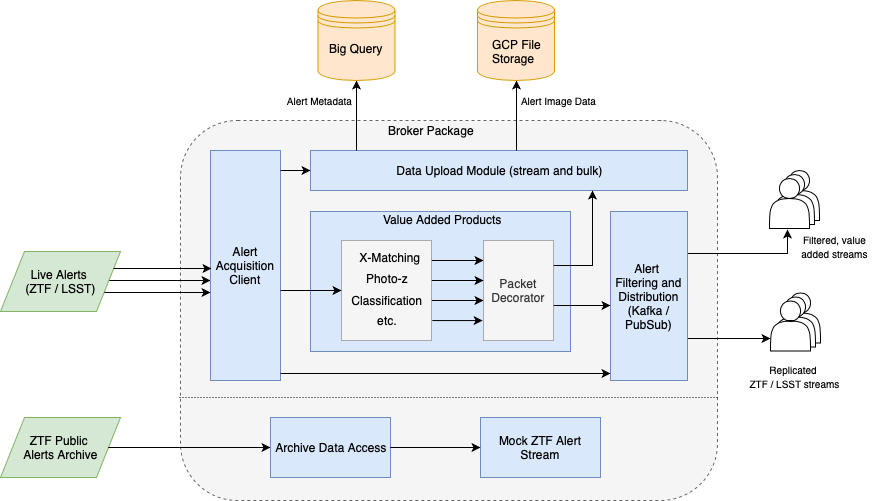

The diagram above was exported from draw.io. Its source (the exported page's mxGraphModel, read from the mxfile embedded in the PNG):
<mxGraphModel dx="906" dy="637" grid="1" gridSize="10" guides="1" tooltips="1" connect="1" arrows="1" fold="1" page="1" pageScale="1" pageWidth="1100" pageHeight="850" background="none" math="0" shadow="0">
  <root>
    <mxCell id="0" />
    <mxCell id="1" parent="0" />
    <mxCell id="TQmNQnx_IQpwqGOqvhss-4" value="" style="shape=actor;whiteSpace=wrap;html=1;" parent="1" vertex="1">
      <mxGeometry x="783" y="392.5" width="40" height="50" as="geometry" />
    </mxCell>
    <mxCell id="TQmNQnx_IQpwqGOqvhss-3" value="" style="shape=actor;whiteSpace=wrap;html=1;" parent="1" vertex="1">
      <mxGeometry x="778" y="396.5" width="40" height="50" as="geometry" />
    </mxCell>
    <mxCell id="37ObleSF1FL6T2tkx-Oe-5" value="" style="rounded=1;whiteSpace=wrap;html=1;dashed=1;fillColor=#f5f5f5;strokeColor=#666666;fontColor=#333333;" parent="1" vertex="1">
      <mxGeometry x="183" y="220" width="537" height="380" as="geometry" />
    </mxCell>
    <mxCell id="37ObleSF1FL6T2tkx-Oe-73" style="edgeStyle=orthogonalEdgeStyle;rounded=0;comic=0;jumpStyle=none;orthogonalLoop=1;jettySize=auto;html=1;exitX=1;exitY=0.75;exitDx=0;exitDy=0;shadow=0;startArrow=none;startFill=0;endArrow=classic;endFill=1;strokeColor=#000000;" parent="1" source="37ObleSF1FL6T2tkx-Oe-3" target="37ObleSF1FL6T2tkx-Oe-14" edge="1">
      <mxGeometry relative="1" as="geometry">
        <mxPoint x="210" y="380" as="targetPoint" />
        <Array as="points">
          <mxPoint x="107" y="380" />
        </Array>
      </mxGeometry>
    </mxCell>
    <mxCell id="37ObleSF1FL6T2tkx-Oe-3" value="Live Alerts &lt;br&gt;(ZTF / LSST)" style="shape=parallelogram;perimeter=parallelogramPerimeter;whiteSpace=wrap;html=1;fillColor=#d5e8d4;strokeColor=#82b366;" parent="1" vertex="1">
      <mxGeometry x="3" y="351" width="120" height="60" as="geometry" />
    </mxCell>
    <mxCell id="37ObleSF1FL6T2tkx-Oe-4" value="ZTF Public &lt;br&gt;Alerts Archive" style="shape=parallelogram;perimeter=parallelogramPerimeter;whiteSpace=wrap;html=1;fillColor=#d5e8d4;strokeColor=#82b366;" parent="1" vertex="1">
      <mxGeometry x="3" y="517" width="120" height="60" as="geometry" />
    </mxCell>
    <mxCell id="37ObleSF1FL6T2tkx-Oe-7" value="" style="endArrow=none;dashed=1;html=1;entryX=1.001;entryY=0.729;entryDx=0;entryDy=0;entryPerimeter=0;dashPattern=1 2;exitX=-0.001;exitY=0.729;exitDx=0;exitDy=0;exitPerimeter=0;" parent="1" source="37ObleSF1FL6T2tkx-Oe-5" target="37ObleSF1FL6T2tkx-Oe-5" edge="1">
      <mxGeometry width="50" height="50" relative="1" as="geometry">
        <mxPoint x="200" y="497" as="sourcePoint" />
        <mxPoint x="704" y="497" as="targetPoint" />
      </mxGeometry>
    </mxCell>
    <mxCell id="37ObleSF1FL6T2tkx-Oe-8" value="Broker Package" style="text;html=1;strokeColor=none;fillColor=none;align=center;verticalAlign=middle;whiteSpace=wrap;rounded=0;" parent="1" vertex="1">
      <mxGeometry x="383" y="220" width="100" height="20" as="geometry" />
    </mxCell>
    <mxCell id="37ObleSF1FL6T2tkx-Oe-9" value="Archive Data Access" style="rounded=0;whiteSpace=wrap;html=1;fillColor=#dae8fc;strokeColor=#6c8ebf;" parent="1" vertex="1">
      <mxGeometry x="273" y="517" width="120" height="60" as="geometry" />
    </mxCell>
    <mxCell id="37ObleSF1FL6T2tkx-Oe-10" value="Mock ZTF Alert Stream" style="rounded=0;whiteSpace=wrap;html=1;fillColor=#dae8fc;strokeColor=#6c8ebf;" parent="1" vertex="1">
      <mxGeometry x="483" y="517" width="120" height="60" as="geometry" />
    </mxCell>
    <mxCell id="37ObleSF1FL6T2tkx-Oe-11" value="" style="endArrow=classic;html=1;exitX=1;exitY=0.5;exitDx=0;exitDy=0;" parent="1" source="37ObleSF1FL6T2tkx-Oe-4" target="37ObleSF1FL6T2tkx-Oe-9" edge="1">
      <mxGeometry width="50" height="50" relative="1" as="geometry">
        <mxPoint x="3" y="677" as="sourcePoint" />
        <mxPoint x="53" y="627" as="targetPoint" />
      </mxGeometry>
    </mxCell>
    <mxCell id="37ObleSF1FL6T2tkx-Oe-12" value="" style="endArrow=classic;html=1;entryX=0;entryY=0.5;entryDx=0;entryDy=0;" parent="1" target="37ObleSF1FL6T2tkx-Oe-10" edge="1">
      <mxGeometry width="50" height="50" relative="1" as="geometry">
        <mxPoint x="393" y="547" as="sourcePoint" />
        <mxPoint x="555" y="547" as="targetPoint" />
      </mxGeometry>
    </mxCell>
    <mxCell id="37ObleSF1FL6T2tkx-Oe-14" value="Alert Acquisition Client" style="rounded=0;whiteSpace=wrap;html=1;fillColor=#dae8fc;strokeColor=#6c8ebf;" parent="1" vertex="1">
      <mxGeometry x="213" y="250" width="70" height="230" as="geometry" />
    </mxCell>
    <mxCell id="37ObleSF1FL6T2tkx-Oe-15" value="" style="endArrow=classic;html=1;exitX=1;exitY=0.25;exitDx=0;exitDy=0;" parent="1" source="37ObleSF1FL6T2tkx-Oe-3" edge="1">
      <mxGeometry width="50" height="50" relative="1" as="geometry">
        <mxPoint x="3" y="670" as="sourcePoint" />
        <mxPoint x="214" y="368" as="targetPoint" />
      </mxGeometry>
    </mxCell>
    <mxCell id="37ObleSF1FL6T2tkx-Oe-18" value="Data Upload Module (stream and bulk)" style="rounded=0;whiteSpace=wrap;html=1;fillColor=#dae8fc;strokeColor=#6c8ebf;" parent="1" vertex="1">
      <mxGeometry x="313" y="250" width="377" height="40" as="geometry" />
    </mxCell>
    <mxCell id="37ObleSF1FL6T2tkx-Oe-22" value="" style="rounded=0;whiteSpace=wrap;html=1;fillColor=#dae8fc;strokeColor=#6c8ebf;" parent="1" vertex="1">
      <mxGeometry x="313" y="311" width="260" height="140" as="geometry" />
    </mxCell>
    <mxCell id="37ObleSF1FL6T2tkx-Oe-27" value="&lt;div style=&quot;text-align: center&quot;&gt;Value Added&amp;nbsp;Products&lt;/div&gt;" style="text;html=1;" parent="1" vertex="1">
      <mxGeometry x="384" y="306" width="140" height="30" as="geometry" />
    </mxCell>
    <mxCell id="37ObleSF1FL6T2tkx-Oe-56" style="edgeStyle=orthogonalEdgeStyle;rounded=0;comic=0;jumpStyle=none;orthogonalLoop=1;jettySize=auto;html=1;exitX=1;exitY=0.25;exitDx=0;exitDy=0;shadow=0;startArrow=none;startFill=0;endArrow=classic;endFill=1;" parent="1" source="37ObleSF1FL6T2tkx-Oe-29" edge="1">
      <mxGeometry relative="1" as="geometry">
        <mxPoint x="689.8333333333335" y="344.8333333333335" as="sourcePoint" />
        <mxPoint x="790" y="329" as="targetPoint" />
        <Array as="points">
          <mxPoint x="790" y="353" />
          <mxPoint x="790" y="329" />
        </Array>
      </mxGeometry>
    </mxCell>
    <mxCell id="TQmNQnx_IQpwqGOqvhss-2" style="edgeStyle=orthogonalEdgeStyle;rounded=0;orthogonalLoop=1;jettySize=auto;html=1;exitX=1;exitY=0.75;exitDx=0;exitDy=0;entryX=0;entryY=0.75;entryDx=0;entryDy=0;" parent="1" source="37ObleSF1FL6T2tkx-Oe-29" target="37ObleSF1FL6T2tkx-Oe-48" edge="1">
      <mxGeometry relative="1" as="geometry">
        <Array as="points">
          <mxPoint x="731" y="438" />
        </Array>
      </mxGeometry>
    </mxCell>
    <mxCell id="37ObleSF1FL6T2tkx-Oe-29" value="Alert &lt;br&gt;Filtering and Distribution&lt;br&gt;(Kafka / PubSub)&lt;br&gt;" style="rounded=0;whiteSpace=wrap;html=1;fillColor=#dae8fc;strokeColor=#6c8ebf;" parent="1" vertex="1">
      <mxGeometry x="613" y="311" width="77" height="169" as="geometry" />
    </mxCell>
    <mxCell id="TQmNQnx_IQpwqGOqvhss-8" value="" style="edgeStyle=orthogonalEdgeStyle;rounded=0;orthogonalLoop=1;jettySize=auto;html=1;endArrow=none;endFill=0;startArrow=classic;startFill=1;" parent="1" source="37ObleSF1FL6T2tkx-Oe-30" target="37ObleSF1FL6T2tkx-Oe-18" edge="1">
      <mxGeometry relative="1" as="geometry">
        <Array as="points">
          <mxPoint x="359" y="230" />
          <mxPoint x="359" y="230" />
        </Array>
      </mxGeometry>
    </mxCell>
    <mxCell id="37ObleSF1FL6T2tkx-Oe-30" value="" style="shape=datastore;whiteSpace=wrap;html=1;fillColor=#ffe6cc;strokeColor=#d79b00;" parent="1" vertex="1">
      <mxGeometry x="320.5" y="100" width="77" height="80" as="geometry" />
    </mxCell>
    <mxCell id="TQmNQnx_IQpwqGOqvhss-12" value="" style="edgeStyle=orthogonalEdgeStyle;rounded=0;orthogonalLoop=1;jettySize=auto;html=1;startArrow=classic;startFill=1;endArrow=none;endFill=0;" parent="1" source="37ObleSF1FL6T2tkx-Oe-32" target="37ObleSF1FL6T2tkx-Oe-18" edge="1">
      <mxGeometry relative="1" as="geometry">
        <Array as="points">
          <mxPoint x="519" y="240" />
          <mxPoint x="519" y="240" />
        </Array>
      </mxGeometry>
    </mxCell>
    <mxCell id="37ObleSF1FL6T2tkx-Oe-32" value="" style="shape=datastore;whiteSpace=wrap;html=1;fillColor=#ffe6cc;strokeColor=#d79b00;" parent="1" vertex="1">
      <mxGeometry x="480" y="100" width="77" height="80" as="geometry" />
    </mxCell>
    <mxCell id="37ObleSF1FL6T2tkx-Oe-52" style="edgeStyle=orthogonalEdgeStyle;rounded=0;comic=0;jumpStyle=none;orthogonalLoop=1;jettySize=auto;html=1;exitX=1;exitY=0.25;exitDx=0;exitDy=0;shadow=0;startArrow=none;startFill=0;endArrow=classic;endFill=1;" parent="1" source="37ObleSF1FL6T2tkx-Oe-42" edge="1">
      <mxGeometry relative="1" as="geometry">
        <Array as="points">
          <mxPoint x="595" y="365" />
        </Array>
        <mxPoint x="595" y="290" as="targetPoint" />
      </mxGeometry>
    </mxCell>
    <mxCell id="37ObleSF1FL6T2tkx-Oe-53" style="edgeStyle=orthogonalEdgeStyle;rounded=0;comic=0;jumpStyle=none;orthogonalLoop=1;jettySize=auto;html=1;exitX=0.995;exitY=0.651;exitDx=0;exitDy=0;shadow=0;startArrow=none;startFill=0;endArrow=classic;endFill=1;exitPerimeter=0;" parent="1" source="37ObleSF1FL6T2tkx-Oe-42" target="37ObleSF1FL6T2tkx-Oe-29" edge="1">
      <mxGeometry relative="1" as="geometry">
        <Array as="points">
          <mxPoint x="600" y="405" />
          <mxPoint x="600" y="405" />
        </Array>
      </mxGeometry>
    </mxCell>
    <mxCell id="37ObleSF1FL6T2tkx-Oe-42" value="Packet Decorator" style="rounded=0;whiteSpace=wrap;html=1;fillColor=#f5f5f5;strokeColor=#666666;fontColor=#333333;dashed=1;dashPattern=1 1;" parent="1" vertex="1">
      <mxGeometry x="486" y="340" width="70" height="100" as="geometry" />
    </mxCell>
    <mxCell id="37ObleSF1FL6T2tkx-Oe-57" style="edgeStyle=orthogonalEdgeStyle;rounded=0;comic=0;jumpStyle=none;orthogonalLoop=1;jettySize=auto;html=1;shadow=0;startArrow=classic;startFill=1;endArrow=none;endFill=0;" parent="1" source="37ObleSF1FL6T2tkx-Oe-29" edge="1">
      <mxGeometry relative="1" as="geometry">
        <mxPoint x="640" y="690" as="sourcePoint" />
        <mxPoint x="283" y="473" as="targetPoint" />
        <Array as="points">
          <mxPoint x="570" y="473" />
          <mxPoint x="570" y="473" />
        </Array>
      </mxGeometry>
    </mxCell>
    <mxCell id="37ObleSF1FL6T2tkx-Oe-48" value="" style="shape=actor;whiteSpace=wrap;html=1;" parent="1" vertex="1">
      <mxGeometry x="773" y="400.5" width="40" height="50" as="geometry" />
    </mxCell>
    <mxCell id="37ObleSF1FL6T2tkx-Oe-54" value="&lt;font style=&quot;font-size: 10px&quot;&gt;Alert Metadata&lt;/font&gt;" style="text;html=1;strokeColor=none;fillColor=none;align=right;verticalAlign=middle;whiteSpace=wrap;rounded=0;dashed=1;" parent="1" vertex="1">
      <mxGeometry x="282.5" y="190" width="73" height="20" as="geometry" />
    </mxCell>
    <mxCell id="37ObleSF1FL6T2tkx-Oe-55" value="&lt;font style=&quot;font-size: 10px&quot;&gt;Alert Image Data&lt;/font&gt;" style="text;html=1;strokeColor=none;fillColor=none;align=left;verticalAlign=middle;whiteSpace=wrap;rounded=0;dashed=1;" parent="1" vertex="1">
      <mxGeometry x="522" y="190" width="117" height="20" as="geometry" />
    </mxCell>
    <mxCell id="37ObleSF1FL6T2tkx-Oe-62" style="edgeStyle=orthogonalEdgeStyle;rounded=0;comic=0;jumpStyle=none;orthogonalLoop=1;jettySize=auto;html=1;exitX=1;exitY=0.401;exitDx=0;exitDy=0;entryX=0.001;entryY=0.401;entryDx=0;entryDy=0;shadow=0;startArrow=none;startFill=0;endArrow=classic;endFill=1;strokeColor=#000000;exitPerimeter=0;entryPerimeter=0;" parent="1" source="37ObleSF1FL6T2tkx-Oe-60" target="37ObleSF1FL6T2tkx-Oe-42" edge="1">
      <mxGeometry relative="1" as="geometry">
        <Array as="points" />
      </mxGeometry>
    </mxCell>
    <mxCell id="37ObleSF1FL6T2tkx-Oe-63" style="edgeStyle=orthogonalEdgeStyle;rounded=0;comic=0;jumpStyle=none;orthogonalLoop=1;jettySize=auto;html=1;exitX=1.003;exitY=0.202;exitDx=0;exitDy=0;entryX=-0.005;entryY=0.202;entryDx=0;entryDy=0;shadow=0;startArrow=none;startFill=0;endArrow=classic;endFill=1;strokeColor=#000000;exitPerimeter=0;entryPerimeter=0;" parent="1" source="37ObleSF1FL6T2tkx-Oe-60" target="37ObleSF1FL6T2tkx-Oe-42" edge="1">
      <mxGeometry relative="1" as="geometry">
        <Array as="points" />
      </mxGeometry>
    </mxCell>
    <mxCell id="37ObleSF1FL6T2tkx-Oe-64" style="edgeStyle=orthogonalEdgeStyle;rounded=0;comic=0;jumpStyle=none;orthogonalLoop=1;jettySize=auto;html=1;exitX=1.003;exitY=0.601;exitDx=0;exitDy=0;shadow=0;startArrow=none;startFill=0;endArrow=classic;endFill=1;strokeColor=#000000;exitPerimeter=0;entryX=-0.002;entryY=0.602;entryDx=0;entryDy=0;entryPerimeter=0;" parent="1" source="37ObleSF1FL6T2tkx-Oe-60" target="37ObleSF1FL6T2tkx-Oe-42" edge="1">
      <mxGeometry relative="1" as="geometry">
        <Array as="points" />
        <mxPoint x="470" y="400" as="targetPoint" />
      </mxGeometry>
    </mxCell>
    <mxCell id="37ObleSF1FL6T2tkx-Oe-60" value="" style="rounded=0;whiteSpace=wrap;html=1;fillColor=#f5f5f5;strokeColor=#666666;fontColor=#333333;dashed=1;dashPattern=1 1;" parent="1" vertex="1">
      <mxGeometry x="344" y="340" width="90" height="100" as="geometry" />
    </mxCell>
    <mxCell id="37ObleSF1FL6T2tkx-Oe-61" value="" style="edgeStyle=orthogonalEdgeStyle;rounded=0;comic=0;jumpStyle=none;orthogonalLoop=1;jettySize=auto;html=1;shadow=0;startArrow=none;startFill=0;endArrow=classic;endFill=1;strokeColor=#000000;" parent="1" source="37ObleSF1FL6T2tkx-Oe-14" target="37ObleSF1FL6T2tkx-Oe-60" edge="1">
      <mxGeometry relative="1" as="geometry">
        <Array as="points">
          <mxPoint x="300" y="390" />
          <mxPoint x="300" y="390" />
        </Array>
      </mxGeometry>
    </mxCell>
    <mxCell id="37ObleSF1FL6T2tkx-Oe-65" value="&lt;font style=&quot;font-size: 10px&quot;&gt;Replicated &lt;br&gt;ZTF / LSST streams&lt;/font&gt;" style="text;html=1;strokeColor=none;fillColor=none;align=center;verticalAlign=middle;whiteSpace=wrap;rounded=0;dashed=1;dashPattern=1 1;" parent="1" vertex="1">
      <mxGeometry x="742" y="450.5" width="110" height="50" as="geometry" />
    </mxCell>
    <mxCell id="37ObleSF1FL6T2tkx-Oe-66" value="&lt;font size=&quot;1&quot;&gt;Filtered, value&lt;br&gt;added streams&lt;/font&gt;&lt;br&gt;" style="text;html=1;strokeColor=none;fillColor=none;align=center;verticalAlign=middle;whiteSpace=wrap;rounded=0;dashed=1;dashPattern=1 1;" parent="1" vertex="1">
      <mxGeometry x="794" y="321" width="85" height="50" as="geometry" />
    </mxCell>
    <mxCell id="37ObleSF1FL6T2tkx-Oe-67" value="X-Matching" style="text;html=1;strokeColor=none;fillColor=none;align=center;verticalAlign=middle;whiteSpace=wrap;rounded=0;dashed=1;dashPattern=1 1;" parent="1" vertex="1">
      <mxGeometry x="359" y="347" width="67" height="20" as="geometry" />
    </mxCell>
    <mxCell id="37ObleSF1FL6T2tkx-Oe-68" value="Photo-z" style="text;html=1;strokeColor=none;fillColor=none;align=center;verticalAlign=middle;whiteSpace=wrap;rounded=0;dashed=1;dashPattern=1 1;" parent="1" vertex="1">
      <mxGeometry x="355.5" y="368" width="67" height="20" as="geometry" />
    </mxCell>
    <mxCell id="37ObleSF1FL6T2tkx-Oe-69" value="Classification" style="text;html=1;strokeColor=none;fillColor=none;align=center;verticalAlign=middle;whiteSpace=wrap;rounded=0;dashed=1;dashPattern=1 1;" parent="1" vertex="1">
      <mxGeometry x="355.5" y="390" width="67" height="20" as="geometry" />
    </mxCell>
    <mxCell id="37ObleSF1FL6T2tkx-Oe-70" value="etc." style="text;html=1;strokeColor=none;fillColor=none;align=center;verticalAlign=middle;whiteSpace=wrap;rounded=0;dashed=1;dashPattern=1 1;" parent="1" vertex="1">
      <mxGeometry x="355.5" y="410" width="67" height="20" as="geometry" />
    </mxCell>
    <mxCell id="37ObleSF1FL6T2tkx-Oe-71" style="edgeStyle=orthogonalEdgeStyle;rounded=0;comic=0;jumpStyle=none;orthogonalLoop=1;jettySize=auto;html=1;exitX=1.003;exitY=0.601;exitDx=0;exitDy=0;entryX=0.009;entryY=0.601;entryDx=0;entryDy=0;shadow=0;startArrow=none;startFill=0;endArrow=classic;endFill=1;strokeColor=#000000;exitPerimeter=0;entryPerimeter=0;" parent="1" edge="1">
      <mxGeometry relative="1" as="geometry">
        <mxPoint x="434.7885906040268" y="420.06040268456377" as="sourcePoint" />
        <mxPoint x="485.12416107382546" y="420.06040268456377" as="targetPoint" />
        <Array as="points" />
      </mxGeometry>
    </mxCell>
    <mxCell id="37ObleSF1FL6T2tkx-Oe-72" style="edgeStyle=orthogonalEdgeStyle;rounded=0;comic=0;jumpStyle=none;orthogonalLoop=1;jettySize=auto;html=1;exitX=1;exitY=0.75;exitDx=0;exitDy=0;shadow=0;startArrow=none;startFill=0;endArrow=classic;endFill=1;strokeColor=#000000;" parent="1" source="37ObleSF1FL6T2tkx-Oe-3" target="37ObleSF1FL6T2tkx-Oe-14" edge="1">
      <mxGeometry relative="1" as="geometry">
        <Array as="points">
          <mxPoint x="130" y="392" />
          <mxPoint x="130" y="392" />
        </Array>
      </mxGeometry>
    </mxCell>
    <mxCell id="TQmNQnx_IQpwqGOqvhss-1" value="" style="endArrow=classic;html=1;entryX=0;entryY=0.5;entryDx=0;entryDy=0;" parent="1" target="37ObleSF1FL6T2tkx-Oe-18" edge="1">
      <mxGeometry width="50" height="50" relative="1" as="geometry">
        <mxPoint x="283" y="270" as="sourcePoint" />
        <mxPoint x="270" y="120" as="targetPoint" />
      </mxGeometry>
    </mxCell>
    <mxCell id="TQmNQnx_IQpwqGOqvhss-5" value="" style="shape=actor;whiteSpace=wrap;html=1;" parent="1" vertex="1">
      <mxGeometry x="782" y="270" width="40" height="50" as="geometry" />
    </mxCell>
    <mxCell id="TQmNQnx_IQpwqGOqvhss-6" value="" style="shape=actor;whiteSpace=wrap;html=1;" parent="1" vertex="1">
      <mxGeometry x="777" y="274" width="40" height="50" as="geometry" />
    </mxCell>
    <mxCell id="TQmNQnx_IQpwqGOqvhss-7" value="" style="shape=actor;whiteSpace=wrap;html=1;" parent="1" vertex="1">
      <mxGeometry x="772" y="278" width="40" height="50" as="geometry" />
    </mxCell>
    <mxCell id="TQmNQnx_IQpwqGOqvhss-9" value="Big Query" style="text;html=1;" parent="1" vertex="1">
      <mxGeometry x="330" y="135" width="60" height="30" as="geometry" />
    </mxCell>
    <mxCell id="TQmNQnx_IQpwqGOqvhss-10" value="GCP&amp;nbsp;File&amp;nbsp;&lt;br&gt;Storage" style="text;html=1;" parent="1" vertex="1">
      <mxGeometry x="493" y="131" width="47" height="30" as="geometry" />
    </mxCell>
  </root>
</mxGraphModel>